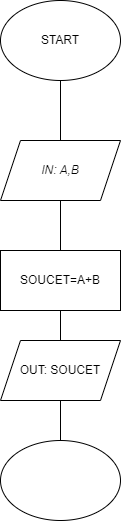

The diagram above was exported from draw.io. Its source (the exported page's mxGraphModel, read from the mxfile embedded in the PNG):
<mxGraphModel dx="1050" dy="566" grid="1" gridSize="10" guides="1" tooltips="1" connect="1" arrows="1" fold="1" page="1" pageScale="1" pageWidth="827" pageHeight="1169" math="0" shadow="0">
  <root>
    <mxCell id="0" />
    <mxCell id="1" parent="0" />
    <mxCell id="tqv5gZLvGO51NPxdhV4b-1" value="START" style="ellipse;whiteSpace=wrap;html=1;" vertex="1" parent="1">
      <mxGeometry x="354" y="10" width="120" height="80" as="geometry" />
    </mxCell>
    <mxCell id="tqv5gZLvGO51NPxdhV4b-2" value="&lt;i&gt;IN: A,B&lt;/i&gt;" style="shape=parallelogram;perimeter=parallelogramPerimeter;whiteSpace=wrap;html=1;fixedSize=1;" vertex="1" parent="1">
      <mxGeometry x="354" y="150" width="120" height="60" as="geometry" />
    </mxCell>
    <mxCell id="tqv5gZLvGO51NPxdhV4b-3" value="" style="endArrow=none;html=1;rounded=0;entryX=0.5;entryY=1;entryDx=0;entryDy=0;exitX=0.5;exitY=0;exitDx=0;exitDy=0;" edge="1" parent="1" source="tqv5gZLvGO51NPxdhV4b-2" target="tqv5gZLvGO51NPxdhV4b-1">
      <mxGeometry width="50" height="50" relative="1" as="geometry">
        <mxPoint x="390" y="320" as="sourcePoint" />
        <mxPoint x="380" y="250" as="targetPoint" />
      </mxGeometry>
    </mxCell>
    <mxCell id="tqv5gZLvGO51NPxdhV4b-4" value="SOUCET=A+B" style="rounded=0;whiteSpace=wrap;html=1;" vertex="1" parent="1">
      <mxGeometry x="354" y="260" width="120" height="60" as="geometry" />
    </mxCell>
    <mxCell id="tqv5gZLvGO51NPxdhV4b-5" value="" style="endArrow=none;html=1;rounded=0;entryX=0.5;entryY=1;entryDx=0;entryDy=0;exitX=0.5;exitY=0;exitDx=0;exitDy=0;" edge="1" parent="1" source="tqv5gZLvGO51NPxdhV4b-4" target="tqv5gZLvGO51NPxdhV4b-2">
      <mxGeometry width="50" height="50" relative="1" as="geometry">
        <mxPoint x="390" y="320" as="sourcePoint" />
        <mxPoint x="440" y="270" as="targetPoint" />
      </mxGeometry>
    </mxCell>
    <mxCell id="tqv5gZLvGO51NPxdhV4b-6" value="OUT: SOUCET" style="shape=parallelogram;perimeter=parallelogramPerimeter;whiteSpace=wrap;html=1;fixedSize=1;" vertex="1" parent="1">
      <mxGeometry x="354" y="350" width="120" height="60" as="geometry" />
    </mxCell>
    <mxCell id="tqv5gZLvGO51NPxdhV4b-7" value="" style="endArrow=none;html=1;rounded=0;exitX=0.5;exitY=0;exitDx=0;exitDy=0;entryX=0.5;entryY=1;entryDx=0;entryDy=0;" edge="1" parent="1" source="tqv5gZLvGO51NPxdhV4b-6" target="tqv5gZLvGO51NPxdhV4b-4">
      <mxGeometry width="50" height="50" relative="1" as="geometry">
        <mxPoint x="390" y="320" as="sourcePoint" />
        <mxPoint x="440" y="270" as="targetPoint" />
      </mxGeometry>
    </mxCell>
    <mxCell id="tqv5gZLvGO51NPxdhV4b-8" value="" style="ellipse;whiteSpace=wrap;html=1;" vertex="1" parent="1">
      <mxGeometry x="354" y="450" width="120" height="80" as="geometry" />
    </mxCell>
    <mxCell id="tqv5gZLvGO51NPxdhV4b-9" value="" style="endArrow=none;html=1;rounded=0;exitX=0.5;exitY=0;exitDx=0;exitDy=0;entryX=0.5;entryY=1;entryDx=0;entryDy=0;" edge="1" parent="1" source="tqv5gZLvGO51NPxdhV4b-8" target="tqv5gZLvGO51NPxdhV4b-6">
      <mxGeometry width="50" height="50" relative="1" as="geometry">
        <mxPoint x="390" y="320" as="sourcePoint" />
        <mxPoint x="420" y="420" as="targetPoint" />
      </mxGeometry>
    </mxCell>
  </root>
</mxGraphModel>